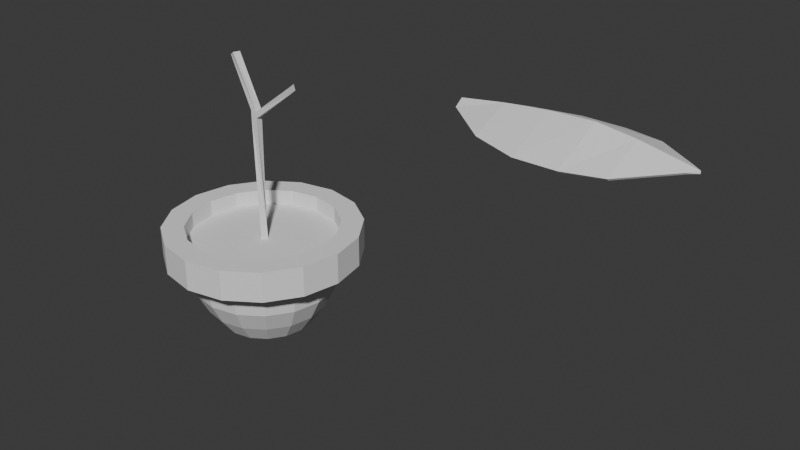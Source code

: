 # Source: potted_plant.blend  (saved by Blender 4.4.32; exported with 4.5.12 LTS)
import bpy
from mathutils import Matrix  # noqa: F401  (used for matrix-valued properties, if any)

bpy.ops.wm.read_factory_settings(use_empty=True)
scene = bpy.context.scene
scene.name = 'Scene'

# ---- collections
col_collection = bpy.data.collections.new('Collection'); scene.collection.children.link(col_collection)

# ---- world
world_world = bpy.data.worlds.new('World'); scene.world = world_world
world_world.use_nodes = True; world_world.node_tree.nodes.clear()
_N = world_world.node_tree.nodes; _L = world_world.node_tree.links
n0 = _N.new('ShaderNodeOutputWorld'); n0.name = 'World Output'; n0.location = (300, 300)
n1 = _N.new('ShaderNodeBackground'); n1.name = 'Background'; n1.location = (10, 300)
n1.inputs[0].default_value = (0.05088, 0.05088, 0.05088, 1.0)
_L.new(n1.outputs[0], n0.inputs[0])
n0.is_active_output = True
world_world.color = (0.05088, 0.05088, 0.05088)
world_world.sun_shadow_jitter_overblur = 0.0

# ---- meshes
me_cylinder = bpy.data.meshes.new('Cylinder')
me_cylinder.from_pydata([(4.671e-09, 0.8264, -1.0), (5.382e-09, 1.361, 0.3632), (0.3163, 0.7635, -1.0), (0.5209, 1.258, 0.3632), (0.5844, 0.5844, -1.0), (0.9625, 0.9625, 0.3632), (0.7635, 0.3163, -1.0), (1.258, 0.5209, 0.3632), (0.8264, -4.943e-09, -1.0), (1.361, 4.037e-09, 0.3632), (0.7635, -0.3163, -1.0), (1.258, -0.5209, 0.3632), (0.5844, -0.5844, -1.0), (0.9625, -0.9625, 0.3632), (0.3163, -0.7635, -1.0), (0.5209, -1.258, 0.3632), (4.671e-09, -0.8264, -1.0), (5.382e-09, -1.361, 0.3632), (-0.3163, -0.7635, -1.0), (-0.5209, -1.258, 0.3632), (-0.5844, -0.5844, -1.0), (-0.9625, -0.9625, 0.3632), (-0.7635, -0.3163, -1.0), (-1.258, -0.5209, 0.3632), (-0.8264, -4.943e-09, -1.0), (-1.361, 4.037e-09, 0.3632), (-0.7635, 0.3163, -1.0), (-1.258, 0.5209, 0.3632), (-0.5844, 0.5844, -1.0), (-0.9625, 0.9625, 0.3632), (-0.3163, 0.7635, -1.0), (-0.5209, 1.258, 0.3632), (0.5209, 1.258, 0.8549), (5.382e-09, 1.361, 0.8549), (0.9625, 0.9625, 0.8549), (1.258, 0.5209, 0.8549), (1.361, 4.037e-09, 0.8549), (1.258, -0.5209, 0.8549), (0.9625, -0.9625, 0.8549), (0.5209, -1.258, 0.8549), (5.382e-09, -1.361, 0.8549), (-0.5209, -1.258, 0.8549), (-0.9625, -0.9625, 0.8549), (-1.258, -0.5209, 0.8549), (-1.361, 4.037e-09, 0.8549), (-1.258, 0.5209, 0.8549), (-0.9625, 0.9625, 0.8549), (-0.5209, 1.258, 0.8549), (0.6743, 1.628, 0.3001), (3.676e-09, 1.762, 0.3001), (1.246, 1.246, 0.3001), (1.628, 0.6743, 0.3001), (1.762, 5.225e-09, 0.3001), (1.628, -0.6743, 0.3001), (1.246, -1.246, 0.3001), (0.6743, -1.628, 0.3001), (3.676e-09, -1.762, 0.3001), (-0.6743, -1.628, 0.3001), (-1.246, -1.246, 0.3001), (-1.628, -0.6743, 0.3001), (-1.762, 5.225e-09, 0.3001), (-1.628, 0.6743, 0.3001), (-1.246, 1.246, 0.3001), (-0.6743, 1.628, 0.3001), (0.6743, 1.628, 0.8549), (3.676e-09, 1.762, 0.8549), (1.246, 1.246, 0.8549), (1.628, 0.6743, 0.8549), (1.762, 5.225e-09, 0.8549), (1.628, -0.6743, 0.8549), (1.246, -1.246, 0.8549), (0.6743, -1.628, 0.8549), (3.676e-09, -1.762, 0.8549), (-0.6743, -1.628, 0.8549), (-1.246, -1.246, 0.8549), (-1.628, -0.6743, 0.8549), (-1.762, 5.225e-09, 0.8549), (-1.628, 0.6743, 0.8549), (-1.246, 1.246, 0.8549), (-0.6743, 1.628, 0.8549), (6.321e-09, 1.085, -0.6478), (0.4151, 1.002, -0.6478), (0.7669, 0.7669, -0.6478), (1.002, 0.4151, -0.6478), (1.085, -3.361e-09, -0.6478), (1.002, -0.4151, -0.6478), (0.7669, -0.7669, -0.6478), (0.4151, -1.002, -0.6478), (6.321e-09, -1.085, -0.6478), (-0.4151, -1.002, -0.6478), (-0.7669, -0.7669, -0.6478), (-1.002, -0.4151, -0.6478), (-1.085, -3.361e-09, -0.6478), (-1.002, 0.4151, -0.6478), (-0.7669, 0.7669, -0.6478), (-0.4151, 1.002, -0.6478), (8.649e-09, 1.291, -0.2498), (0.4942, 1.193, -0.2498), (0.9132, 0.9132, -0.2498), (1.193, 0.4942, -0.2498), (1.291, -3.96e-10, -0.2498), (1.193, -0.4942, -0.2498), (0.9132, -0.9132, -0.2498), (0.4942, -1.193, -0.2498), (8.649e-09, -1.291, -0.2498), (-0.4942, -1.193, -0.2498), (-0.9132, -0.9132, -0.2498), (-1.193, -0.4942, -0.2498), (-1.291, -3.96e-10, -0.2498), (-1.193, 0.4942, -0.2498), (-0.9132, 0.9132, -0.2498), (-0.4942, 1.193, -0.2498), (0.5209, 1.258, 0.5737), (-2.007e-09, 1.361, 0.5737), (0.9625, 0.9625, 0.5737), (1.258, 0.5209, 0.5737), (1.361, 4.037e-09, 0.5737), (1.258, -0.5209, 0.5737), (0.9625, -0.9625, 0.5737), (0.5209, -1.258, 0.5737), (-2.007e-09, -1.361, 0.5737), (-0.5209, -1.258, 0.5737), (-0.9625, -0.9625, 0.5737), (-1.258, -0.5209, 0.5737), (-1.361, 4.037e-09, 0.5737), (-1.258, 0.5209, 0.5737), (-0.9625, 0.9625, 0.5737), (-0.5209, 1.258, 0.5737), (0.02038, -0.07892, 0.5027), (-0.4814, -0.03407, 3.825), (-0.07892, -0.01019, 0.5027), (-0.4401, 0.07942, 3.825), (0.08911, 0.02038, 0.5027), (-0.3848, -0.06922, 3.889), (-0.01019, 0.08911, 0.5027), (-0.3435, 0.04426, 3.889), (2.788, 1.827, 3.13), (2.788, 1.782, 3.171), (2.788, 2.03, 3.157), (2.788, 2.069, 3.194), (6.805, 1.825, 3.129), (6.805, 1.779, 3.171), (6.805, 2.045, 3.155), (6.805, 2.084, 3.193), (2.788, 1.939, 3.263), (2.788, 1.939, 3.286), (6.988, 1.939, 3.152), (6.988, 1.939, 3.202), (4.458, 2.897, 3.049), (4.458, 2.936, 3.087), (4.458, 0.9916, 2.993), (4.458, 0.9463, 3.034), (4.458, 1.939, 3.478), (4.458, 1.939, 3.362), (3.623, 2.647, 3.08), (3.623, 1.191, 3.074), (3.623, 1.939, 3.286), (3.623, 2.686, 3.118), (3.623, 1.236, 3.033), (3.623, 1.939, 3.402), (5.97, 2.755, 3.11), (5.97, 1.169, 3.022), (5.97, 1.939, 3.408), (5.97, 2.716, 3.072), (5.97, 1.123, 3.063), (5.97, 1.939, 3.292), (5.255, 2.888, 3.051), (5.255, 0.9555, 3.036), (5.255, 1.939, 3.387), (5.255, 2.927, 3.088), (5.255, 1.001, 2.994), (5.255, 1.939, 3.503), (-0.05529, -0.05529, 2.958), (-0.05529, 0.06548, 2.958), (0.06548, 0.06548, 2.958), (0.06548, -0.05529, 2.958), (-0.05529, 0.06548, 2.84), (0.06548, 0.06548, 2.84), (0.06548, -0.05529, 2.84), (-0.05529, -0.05529, 2.84), (0.8665, 0.04643, 3.594), (0.8665, -0.06945, 3.56), (0.8665, 0.07964, 3.481), (0.8665, -0.03624, 3.447)], [], [(96, 1, 3, 97), (97, 3, 5, 98), (98, 5, 7, 99), (99, 7, 9, 100), (100, 9, 11, 101), (101, 11, 13, 102), (102, 13, 15, 103), (103, 15, 17, 104), (104, 17, 19, 105), (105, 19, 21, 106), (106, 21, 23, 107), (107, 23, 25, 108), (108, 25, 27, 109), (109, 27, 29, 110), (36, 37, 69, 68), (110, 29, 31, 111), (111, 31, 1, 96), (0, 2, 4, 6, 8, 10, 12, 14, 16, 18, 20, 22, 24, 26, 28, 30), (45, 44, 124, 125), (27, 25, 60, 61), (9, 7, 51, 52), (35, 36, 68, 67), (34, 35, 67, 66), (17, 15, 55, 56), (47, 33, 65, 79), (32, 34, 66, 64), (46, 47, 79, 78), (25, 23, 59, 60), (7, 5, 50, 51), (33, 32, 64, 65), (45, 46, 78, 77), (1, 31, 63, 49), (15, 13, 54, 55), (44, 45, 77, 76), (51, 50, 66, 67), (56, 55, 71, 72), (48, 49, 65, 64), (61, 60, 76, 77), (54, 53, 69, 70), (59, 58, 74, 75), (49, 63, 79, 65), (52, 51, 67, 68), (57, 56, 72, 73), (62, 61, 77, 78), (50, 48, 64, 66), (55, 54, 70, 71), (60, 59, 75, 76), (53, 52, 68, 69), (58, 57, 73, 74), (63, 62, 78, 79), (19, 17, 56, 57), (37, 38, 70, 69), (38, 39, 71, 70), (11, 9, 52, 53), (29, 27, 61, 62), (3, 1, 49, 48), (39, 40, 72, 71), (21, 19, 57, 58), (40, 41, 73, 72), (41, 42, 74, 73), (13, 11, 53, 54), (31, 29, 62, 63), (42, 43, 75, 74), (5, 3, 48, 50), (23, 21, 58, 59), (43, 44, 76, 75), (30, 95, 80, 0), (28, 94, 95, 30), (26, 93, 94, 28), (24, 92, 93, 26), (22, 91, 92, 24), (20, 90, 91, 22), (18, 89, 90, 20), (16, 88, 89, 18), (14, 87, 88, 16), (12, 86, 87, 14), (10, 85, 86, 12), (8, 84, 85, 10), (6, 83, 84, 8), (4, 82, 83, 6), (2, 81, 82, 4), (0, 80, 81, 2), (95, 111, 96, 80), (94, 110, 111, 95), (93, 109, 110, 94), (92, 108, 109, 93), (91, 107, 108, 92), (90, 106, 107, 91), (89, 105, 106, 90), (88, 104, 105, 89), (87, 103, 104, 88), (86, 102, 103, 87), (85, 101, 102, 86), (84, 100, 101, 85), (83, 99, 100, 84), (82, 98, 99, 83), (81, 97, 98, 82), (80, 96, 97, 81), (112, 113, 127, 126, 125, 124, 123, 122, 121, 120, 119, 118, 117, 116, 115, 114), (38, 37, 117, 118), (46, 45, 125, 126), (39, 38, 118, 119), (47, 46, 126, 127), (40, 39, 119, 120), (32, 33, 113, 112), (33, 47, 127, 113), (41, 40, 120, 121), (34, 32, 112, 114), (42, 41, 121, 122), (35, 34, 114, 115), (43, 42, 122, 123), (36, 35, 115, 116), (44, 43, 123, 124), (37, 36, 116, 117), (172, 129, 131, 173), (173, 131, 135, 174), (174, 135, 133, 175), (175, 133, 129, 172), (130, 134, 132, 128), (135, 131, 129, 133), (144, 145, 139, 138), (163, 160, 143, 142), (146, 147, 141, 140), (158, 155, 137, 136), (165, 146, 140, 161), (159, 145, 137, 155), (157, 139, 145, 159), (163, 142, 146, 165), (142, 143, 147, 146), (136, 137, 145, 144), (154, 148, 153, 156), (169, 149, 152, 171), (171, 152, 151, 167), (156, 153, 150, 158), (170, 167, 151, 150), (154, 157, 149, 148), (138, 139, 157, 154), (144, 156, 158, 136), (138, 154, 156, 144), (149, 157, 159, 152), (152, 159, 155, 151), (150, 151, 155, 158), (140, 141, 164, 161), (147, 162, 164, 141), (143, 160, 162, 147), (166, 163, 165, 168), (168, 165, 161, 170), (166, 169, 160, 163), (148, 149, 169, 166), (153, 168, 170, 150), (148, 166, 168, 153), (161, 164, 167, 170), (162, 171, 167, 164), (160, 169, 171, 162), (136, 138, 144), (137, 156, 138), (178, 175, 172, 179), (177, 174, 180, 182), (176, 173, 174, 177), (179, 172, 173, 176), (128, 179, 176, 130), (130, 176, 177, 134), (134, 177, 178, 132), (132, 178, 179, 128), (182, 180, 181, 183), (174, 175, 181, 180), (178, 177, 182, 183), (175, 178, 183, 181)])
_uv = me_cylinder.uv_layers.new(name='UVMap')
_uv.uv.foreach_set('vector', [1.0, 0.7752, 1.0, 1.0, 0.9375, 1.0, 0.9375, 0.7752, 0.9375, 0.7752, 0.9375, 1.0, 0.875, 1.0, 0.875, 0.7752, 0.875, 0.7752, 0.875, 1.0, 0.8125, 1.0, 0.8125, 0.7752, 0.8125, 0.7752, 0.8125, 1.0, 0.75, 1.0, 0.75, 0.7752, 0.75, 0.7752, 0.75, 1.0, 0.6875, 1.0, 0.6875, 0.7752, 0.6875, 0.7752, 0.6875, 1.0, 0.625, 1.0, 0.625, 0.7752, 0.625, 0.7752, 0.625, 1.0, 0.5625, 1.0, 0.5625, 0.7752, 0.5625, 0.7752, 0.5625, 1.0, 0.5, 1.0, 0.5, 0.7752, 0.5, 0.7752, 0.5, 1.0, 0.4375, 1.0, 0.4375, 0.7752, 0.4375, 0.7752, 0.4375, 1.0, 0.375, 1.0, 0.375, 0.7752, 0.375, 0.7752, 0.375, 1.0, 0.3125, 1.0, 0.3125, 0.7752, 0.3125, 0.7752, 0.3125, 1.0, 0.25, 1.0, 0.25, 0.7752, 0.25, 0.7752, 0.25, 1.0, 0.1875, 1.0, 0.1875, 0.7752, 0.1875, 0.7752, 0.1875, 1.0, 0.125, 1.0, 0.125, 0.7752, 0.49, 0.25, 0.4717, 0.1582, 0.4717, 0.1582, 0.49, 0.25, 0.125, 0.7752, 0.125, 1.0, 0.0625, 1.0, 0.0625, 0.7752, 0.0625, 0.7752, 0.0625, 1.0, 0.0, 1.0, 0.0, 0.7752, 0.75, 0.49, 0.8418, 0.4717, 0.9197, 0.4197, 0.9717, 0.3418, 0.99, 0.25, 0.9717, 0.1582, 0.9197, 0.08029, 0.8418, 0.02827, 0.75, 0.01, 0.6582, 0.02827, 0.5803, 0.08029, 0.5283, 0.1582, 0.51, 0.25, 0.5283, 0.3418, 0.5803, 0.4197, 0.6582, 0.4717, 0.02827, 0.3418, 0.01, 0.25, 0.01, 0.25, 0.02827, 0.3418, 0.1875, 1.0, 0.25, 1.0, 0.25, 1.0, 0.1875, 1.0, 0.75, 1.0, 0.8125, 1.0, 0.8125, 1.0, 0.75, 1.0, 0.4717, 0.3418, 0.49, 0.25, 0.49, 0.25, 0.4717, 0.3418, 0.4197, 0.4197, 0.4717, 0.3418, 0.4717, 0.3418, 0.4197, 0.4197, 0.5, 1.0, 0.5625, 1.0, 0.5625, 1.0, 0.5, 1.0, 0.1582, 0.4717, 0.25, 0.49, 0.25, 0.49, 0.1582, 0.4717, 0.3418, 0.4717, 0.4197, 0.4197, 0.4197, 0.4197, 0.3418, 0.4717, 0.08029, 0.4197, 0.1582, 0.4717, 0.1582, 0.4717, 0.08029, 0.4197, 0.25, 1.0, 0.3125, 1.0, 0.3125, 1.0, 0.25, 1.0, 0.8125, 1.0, 0.875, 1.0, 0.875, 1.0, 0.8125, 1.0, 0.25, 0.49, 0.3418, 0.4717, 0.3418, 0.4717, 0.25, 0.49, 0.02827, 0.3418, 0.08029, 0.4197, 0.08029, 0.4197, 0.02827, 0.3418, 0.0, 1.0, 0.0625, 1.0, 0.0625, 1.0, 0.0, 1.0, 0.5625, 1.0, 0.625, 1.0, 0.625, 1.0, 0.5625, 1.0, 0.01, 0.25, 0.02827, 0.3418, 0.02827, 0.3418, 0.01, 0.25, 0.8125, 1.0, 0.875, 1.0, 0.875, 1.0, 0.8125, 1.0, 0.5, 1.0, 0.5625, 1.0, 0.5625, 1.0, 0.5, 1.0, 0.9375, 1.0, 1.0, 1.0, 1.0, 1.0, 0.9375, 1.0, 0.1875, 1.0, 0.25, 1.0, 0.25, 1.0, 0.1875, 1.0, 0.625, 1.0, 0.6875, 1.0, 0.6875, 1.0, 0.625, 1.0, 0.3125, 1.0, 0.375, 1.0, 0.375, 1.0, 0.3125, 1.0, 0.0, 1.0, 0.0625, 1.0, 0.0625, 1.0, 0.0, 1.0, 0.75, 1.0, 0.8125, 1.0, 0.8125, 1.0, 0.75, 1.0, 0.4375, 1.0, 0.5, 1.0, 0.5, 1.0, 0.4375, 1.0, 0.125, 1.0, 0.1875, 1.0, 0.1875, 1.0, 0.125, 1.0, 0.875, 1.0, 0.9375, 1.0, 0.9375, 1.0, 0.875, 1.0, 0.5625, 1.0, 0.625, 1.0, 0.625, 1.0, 0.5625, 1.0, 0.25, 1.0, 0.3125, 1.0, 0.3125, 1.0, 0.25, 1.0, 0.6875, 1.0, 0.75, 1.0, 0.75, 1.0, 0.6875, 1.0, 0.375, 1.0, 0.4375, 1.0, 0.4375, 1.0, 0.375, 1.0, 0.0625, 1.0, 0.125, 1.0, 0.125, 1.0, 0.0625, 1.0, 0.4375, 1.0, 0.5, 1.0, 0.5, 1.0, 0.4375, 1.0, 0.4717, 0.1582, 0.4197, 0.08029, 0.4197, 0.08029, 0.4717, 0.1582, 0.4197, 0.08029, 0.3418, 0.02827, 0.3418, 0.02827, 0.4197, 0.08029, 0.6875, 1.0, 0.75, 1.0, 0.75, 1.0, 0.6875, 1.0, 0.125, 1.0, 0.1875, 1.0, 0.1875, 1.0, 0.125, 1.0, 0.9375, 1.0, 1.0, 1.0, 1.0, 1.0, 0.9375, 1.0, 0.3418, 0.02827, 0.25, 0.01, 0.25, 0.01, 0.3418, 0.02827, 0.375, 1.0, 0.4375, 1.0, 0.4375, 1.0, 0.375, 1.0, 0.25, 0.01, 0.1582, 0.02827, 0.1582, 0.02827, 0.25, 0.01, 0.1582, 0.02827, 0.08029, 0.08029, 0.08029, 0.08029, 0.1582, 0.02827, 0.625, 1.0, 0.6875, 1.0, 0.6875, 1.0, 0.625, 1.0, 0.0625, 1.0, 0.125, 1.0, 0.125, 1.0, 0.0625, 1.0, 0.08029, 0.08029, 0.02827, 0.1582, 0.02827, 0.1582, 0.08029, 0.08029, 0.875, 1.0, 0.9375, 1.0, 0.9375, 1.0, 0.875, 1.0, 0.3125, 1.0, 0.375, 1.0, 0.375, 1.0, 0.3125, 1.0, 0.02827, 0.1582, 0.01, 0.25, 0.01, 0.25, 0.02827, 0.1582, 0.0625, 0.5, 0.0625, 0.6292, 0.0, 0.6292, 0.0, 0.5, 0.125, 0.5, 0.125, 0.6292, 0.0625, 0.6292, 0.0625, 0.5, 0.1875, 0.5, 0.1875, 0.6292, 0.125, 0.6292, 0.125, 0.5, 0.25, 0.5, 0.25, 0.6292, 0.1875, 0.6292, 0.1875, 0.5, 0.3125, 0.5, 0.3125, 0.6292, 0.25, 0.6292, 0.25, 0.5, 0.375, 0.5, 0.375, 0.6292, 0.3125, 0.6292, 0.3125, 0.5, 0.4375, 0.5, 0.4375, 0.6292, 0.375, 0.6292, 0.375, 0.5, 0.5, 0.5, 0.5, 0.6292, 0.4375, 0.6292, 0.4375, 0.5, 0.5625, 0.5, 0.5625, 0.6292, 0.5, 0.6292, 0.5, 0.5, 0.625, 0.5, 0.625, 0.6292, 0.5625, 0.6292, 0.5625, 0.5, 0.6875, 0.5, 0.6875, 0.6292, 0.625, 0.6292, 0.625, 0.5, 0.75, 0.5, 0.75, 0.6292, 0.6875, 0.6292, 0.6875, 0.5, 0.8125, 0.5, 0.8125, 0.6292, 0.75, 0.6292, 0.75, 0.5, 0.875, 0.5, 0.875, 0.6292, 0.8125, 0.6292, 0.8125, 0.5, 0.9375, 0.5, 0.9375, 0.6292, 0.875, 0.6292, 0.875, 0.5, 1.0, 0.5, 1.0, 0.6292, 0.9375, 0.6292, 0.9375, 0.5, 0.0625, 0.6292, 0.0625, 0.7752, 0.0, 0.7752, 0.0, 0.6292, 0.125, 0.6292, 0.125, 0.7752, 0.0625, 0.7752, 0.0625, 0.6292, 0.1875, 0.6292, 0.1875, 0.7752, 0.125, 0.7752, 0.125, 0.6292, 0.25, 0.6292, 0.25, 0.7752, 0.1875, 0.7752, 0.1875, 0.6292, 0.3125, 0.6292, 0.3125, 0.7752, 0.25, 0.7752, 0.25, 0.6292, 0.375, 0.6292, 0.375, 0.7752, 0.3125, 0.7752, 0.3125, 0.6292, 0.4375, 0.6292, 0.4375, 0.7752, 0.375, 0.7752, 0.375, 0.6292, 0.5, 0.6292, 0.5, 0.7752, 0.4375, 0.7752, 0.4375, 0.6292, 0.5625, 0.6292, 0.5625, 0.7752, 0.5, 0.7752, 0.5, 0.6292, 0.625, 0.6292, 0.625, 0.7752, 0.5625, 0.7752, 0.5625, 0.6292, 0.6875, 0.6292, 0.6875, 0.7752, 0.625, 0.7752, 0.625, 0.6292, 0.75, 0.6292, 0.75, 0.7752, 0.6875, 0.7752, 0.6875, 0.6292, 0.8125, 0.6292, 0.8125, 0.7752, 0.75, 0.7752, 0.75, 0.6292, 0.875, 0.6292, 0.875, 0.7752, 0.8125, 0.7752, 0.8125, 0.6292, 0.9375, 0.6292, 0.9375, 0.7752, 0.875, 0.7752, 0.875, 0.6292, 1.0, 0.6292, 1.0, 0.7752, 0.9375, 0.7752, 0.9375, 0.6292, 0.3418, 0.4717, 0.25, 0.49, 0.1582, 0.4717, 0.08029, 0.4197, 0.02827, 0.3418, 0.01, 0.25, 0.02827, 0.1582, 0.08029, 0.08029, 0.1582, 0.02827, 0.25, 0.01, 0.3418, 0.02827, 0.4197, 0.08029, 0.4717, 0.1582, 0.49, 0.25, 0.4717, 0.3418, 0.4197, 0.4197, 0.4197, 0.08029, 0.4717, 0.1582, 0.4717, 0.1582, 0.4197, 0.08029, 0.08029, 0.4197, 0.02827, 0.3418, 0.02827, 0.3418, 0.08029, 0.4197, 0.3418, 0.02827, 0.4197, 0.08029, 0.4197, 0.08029, 0.3418, 0.02827, 0.1582, 0.4717, 0.08029, 0.4197, 0.08029, 0.4197, 0.1582, 0.4717, 0.25, 0.01, 0.3418, 0.02827, 0.3418, 0.02827, 0.25, 0.01, 0.3418, 0.4717, 0.25, 0.49, 0.25, 0.49, 0.3418, 0.4717, 0.25, 0.49, 0.1582, 0.4717, 0.1582, 0.4717, 0.25, 0.49, 0.1582, 0.02827, 0.25, 0.01, 0.25, 0.01, 0.1582, 0.02827, 0.4197, 0.4197, 0.3418, 0.4717, 0.3418, 0.4717, 0.4197, 0.4197, 0.08029, 0.08029, 0.1582, 0.02827, 0.1582, 0.02827, 0.08029, 0.08029, 0.4717, 0.3418, 0.4197, 0.4197, 0.4197, 0.4197, 0.4717, 0.3418, 0.02827, 0.1582, 0.08029, 0.08029, 0.08029, 0.08029, 0.02827, 0.1582, 0.49, 0.25, 0.4717, 0.3418, 0.4717, 0.3418, 0.49, 0.25, 0.01, 0.25, 0.02827, 0.1582, 0.02827, 0.1582, 0.01, 0.25, 0.4717, 0.1582, 0.49, 0.25, 0.49, 0.25, 0.4717, 0.1582, 0.5883, 0.0, 0.625, 0.0, 0.625, 0.25, 0.5883, 0.25, 0.5883, 0.25, 0.625, 0.25, 0.625, 0.5, 0.5883, 0.5, 0.5883, 0.5, 0.625, 0.5, 0.625, 0.75, 0.5883, 0.75, 0.5883, 0.75, 0.625, 0.75, 0.625, 1.0, 0.5883, 1.0, 0.125, 0.5, 0.375, 0.5, 0.375, 0.75, 0.125, 0.75, 0.625, 0.5, 0.875, 0.5, 0.875, 0.75, 0.625, 0.75, 0.375, 0.125, 0.625, 0.125, 0.625, 0.25, 0.375, 0.25, 0.375, 0.4375, 0.625, 0.4375, 0.625, 0.5, 0.375, 0.5, 0.375, 0.625, 0.625, 0.625, 0.625, 0.75, 0.375, 0.75, 0.375, 0.9375, 0.625, 0.9375, 0.625, 1.0, 0.375, 1.0, 0.3125, 0.625, 0.375, 0.625, 0.375, 0.75, 0.3125, 0.75, 0.8125, 0.625, 0.875, 0.625, 0.875, 0.75, 0.8125, 0.75, 0.8125, 0.5, 0.875, 0.5, 0.875, 0.625, 0.8125, 0.625, 0.3125, 0.5, 0.375, 0.5, 0.375, 0.625, 0.3125, 0.625, 0.375, 0.5, 0.625, 0.5, 0.625, 0.625, 0.375, 0.625, 0.375, 0.0, 0.625, 0.0, 0.625, 0.125, 0.375, 0.125, 0.1875, 0.5, 0.25, 0.5, 0.25, 0.625, 0.1875, 0.625, 0.7188, 0.5, 0.75, 0.5, 0.75, 0.625, 0.7188, 0.625, 0.7188, 0.625, 0.75, 0.625, 0.75, 0.75, 0.7188, 0.75, 0.1875, 0.625, 0.25, 0.625, 0.25, 0.75, 0.1875, 0.75, 0.375, 0.8438, 0.625, 0.8438, 0.625, 0.875, 0.375, 0.875, 0.375, 0.3125, 0.625, 0.3125, 0.625, 0.375, 0.375, 0.375, 0.375, 0.25, 0.625, 0.25, 0.625, 0.3125, 0.375, 0.3125, 0.125, 0.625, 0.1875, 0.625, 0.1875, 0.75, 0.125, 0.75, 0.125, 0.5, 0.1875, 0.5, 0.1875, 0.625, 0.125, 0.625, 0.75, 0.5, 0.8125, 0.5, 0.8125, 0.625, 0.75, 0.625, 0.75, 0.625, 0.8125, 0.625, 0.8125, 0.75, 0.75, 0.75, 0.375, 0.875, 0.625, 0.875, 0.625, 0.9375, 0.375, 0.9375, 0.375, 0.75, 0.625, 0.75, 0.625, 0.8125, 0.375, 0.8125, 0.625, 0.625, 0.6875, 0.625, 0.6875, 0.75, 0.625, 0.75, 0.625, 0.5, 0.6875, 0.5, 0.6875, 0.625, 0.625, 0.625, 0.2812, 0.5, 0.3125, 0.5, 0.3125, 0.625, 0.2812, 0.625, 0.2812, 0.625, 0.3125, 0.625, 0.3125, 0.75, 0.2812, 0.75, 0.375, 0.4062, 0.625, 0.4062, 0.625, 0.4375, 0.375, 0.4375, 0.375, 0.375, 0.625, 0.375, 0.625, 0.4062, 0.375, 0.4062, 0.25, 0.625, 0.2812, 0.625, 0.2812, 0.75, 0.25, 0.75, 0.25, 0.5, 0.2812, 0.5, 0.2812, 0.625, 0.25, 0.625, 0.375, 0.8125, 0.625, 0.8125, 0.625, 0.8438, 0.375, 0.8438, 0.6875, 0.625, 0.7188, 0.625, 0.7188, 0.75, 0.6875, 0.75, 0.6875, 0.5, 0.7188, 0.5, 0.7188, 0.625, 0.6875, 0.625, 0.375, 0.0, 0.375, 0.25, 0.375, 0.125, 0.0, 0.0, 0.0, 0.0, 0.0, 0.0, 0.5781, 0.75, 0.5883, 0.75, 0.5883, 1.0, 0.5781, 1.0, 0.5781, 0.5, 0.5883, 0.5, 0.5883, 0.5, 0.5781, 0.5, 0.5781, 0.25, 0.5883, 0.25, 0.5883, 0.5, 0.5781, 0.5, 0.5781, 0.0, 0.5883, 0.0, 0.5883, 0.25, 0.5781, 0.25, 0.375, 0.0, 0.5781, 0.0, 0.5781, 0.25, 0.375, 0.25, 0.375, 0.25, 0.5781, 0.25, 0.5781, 0.5, 0.375, 0.5, 0.375, 0.5, 0.5781, 0.5, 0.5781, 0.75, 0.375, 0.75, 0.375, 0.75, 0.5781, 0.75, 0.5781, 1.0, 0.375, 1.0, 0.5781, 0.5, 0.5883, 0.5, 0.5883, 0.75, 0.5781, 0.75, 0.5883, 0.5, 0.5883, 0.75, 0.5883, 0.75, 0.5883, 0.5, 0.5781, 0.75, 0.5781, 0.5, 0.5781, 0.5, 0.5781, 0.75, 0.5883, 0.75, 0.5781, 0.75, 0.5781, 0.75, 0.5883, 0.75])
me_cylinder.update()

# ---- objects
ob_cylinder = bpy.data.objects.new('Cylinder', me_cylinder)

# ---- transforms, parenting, visibility, modifiers, constraints
ob_cylinder.location = (0.0, 0.0, 0.0)

# ---- collection membership
col_collection.objects.link(ob_cylinder)

# ---- scene / render settings (as saved in the file)
scene.frame_start = 1; scene.frame_end = 250; scene.frame_set(1)
scene.render.engine = 'BLENDER_EEVEE_NEXT'
bpy.context.view_layer.update()

# ---- added for rendering (the .blend has no active camera and no usable light): camera, sun
cam_auto = bpy.data.cameras.new('AutoCamera')
cam_auto.lens = 50.0
cam_auto.sensor_width = 36.0
cam_auto.clip_end = 1000.0
ob_auto_camera = bpy.data.objects.new('AutoCamera', cam_auto)
scene.collection.objects.link(ob_auto_camera)
ob_auto_camera.location = (12.8543, -11.7028, 9.63746)
ob_auto_camera.rotation_euler = (1.09748, -7.21219e-08, 0.694738)
scene.camera = ob_auto_camera
light_auto_sun = bpy.data.lights.new('AutoSun', 'SUN')
light_auto_sun.energy = 3.0
light_auto_sun.angle = 0.0523599
ob_auto_sun = bpy.data.objects.new('AutoSun', light_auto_sun)
scene.collection.objects.link(ob_auto_sun)
ob_auto_sun.rotation_euler = (0.872665, 0.174533, 0.523599)
bpy.context.view_layer.update()
